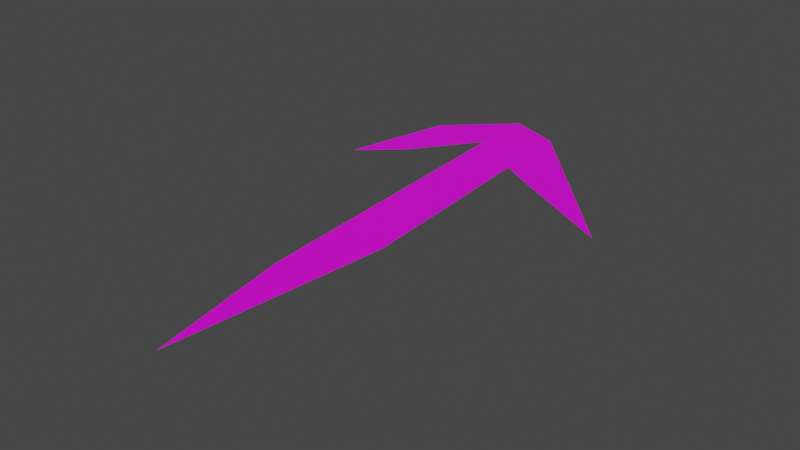 # Source: rock_scratch.blend  (saved by Blender 3.3.6; exported with 4.5.12 LTS)
import bpy
from mathutils import Matrix  # noqa: F401  (used for matrix-valued properties, if any)

bpy.ops.wm.read_factory_settings(use_empty=True)
scene = bpy.context.scene
scene.name = 'Scene'

# ---- collections
col_collection = bpy.data.collections.new('Collection'); scene.collection.children.link(col_collection)

# ---- images (referenced by path relative to the original .blend; pixels are not part of the script)
import os
ASSET_DIR = os.environ.get("B2B_ASSET_DIR", "")  # directory of the original .blend (textures are referenced by path, not embedded)
HERE = os.path.dirname(os.path.abspath(__file__))  # packed textures are extracted next to this script under _unpacked/

def load_image(name, relpath, width, height, colorspace="sRGB"):
    """Load a texture the original file referenced (path relative to the .blend, or extracted next to this script)."""
    p = next((c for c in (os.path.join(HERE, relpath), os.path.join(ASSET_DIR, relpath)) if relpath and os.path.exists(c)), "")
    if p:
        img = bpy.data.images.load(p, check_existing=True)
        img.name = name
    else:  # same state as the original file: an image datablock whose file is absent (Cycles renders it pink)
        img = bpy.data.images.new(name, width, height)
        img.source = "FILE"
        img.filepath = "//" + (relpath or name)
    img.colorspace_settings.name = colorspace
    return img
img_scratches_texture = load_image('Scratches texture', 'Scratches texture.png', 1024, 1024, 'sRGB')

# ---- materials (node trees are filled in below, after node groups)
mat_scratches_material = bpy.data.materials.new('Scratches material')
mat_scratches_material.use_transparent_shadow = False

# ---- material node trees
mat_scratches_material.use_nodes = True; mat_scratches_material.node_tree.nodes.clear()
_N = mat_scratches_material.node_tree.nodes; _L = mat_scratches_material.node_tree.links
n0 = _N.new('ShaderNodeBsdfPrincipled'); n0.name = 'Principled BSDF'; n0.location = (10, 300)
n0.distribution = 'GGX'
n0.subsurface_method = 'RANDOM_WALK_SKIN'
n0.inputs[3].default_value = 1.45
n0.inputs[27].default_value = (0.0, 0.0, 0.0, 1.0)
n0.inputs[28].default_value = 1.0
n1 = _N.new('ShaderNodeOutputMaterial'); n1.name = 'Material Output'; n1.location = (300, 300)
n2 = _N.new('ShaderNodeTexImage'); n2.name = 'Image Texture'; n2.location = (-280, 280)
n2.image = img_scratches_texture
_L.new(n0.outputs[0], n1.inputs[0])
_L.new(n2.outputs[0], n0.inputs[0])
n1.is_active_output = True

# ---- world
world_world = bpy.data.worlds.new('World'); scene.world = world_world
world_world.use_nodes = True; world_world.node_tree.nodes.clear()
_N = world_world.node_tree.nodes; _L = world_world.node_tree.links
n0 = _N.new('ShaderNodeOutputWorld'); n0.name = 'World Output'; n0.location = (300, 300)
n1 = _N.new('ShaderNodeBackground'); n1.name = 'Background'; n1.location = (10, 300)
n1.inputs[0].default_value = (0.05088, 0.05088, 0.05088, 1.0)
_L.new(n1.outputs[0], n0.inputs[0])
n0.is_active_output = True
world_world.color = (0.05088, 0.05088, 0.05088)
world_world.use_sun_shadow = False
world_world.sun_shadow_jitter_overblur = 0.0

# ---- meshes
me_plane = bpy.data.meshes.new('Plane')
me_plane.from_pydata([(-0.07133, -0.935, 1.192e-07), (-0.14, -0.5619, 1.192e-07), (-0.1895, 0.2562, 1.192e-07), (-0.3151, 0.08551, 1.192e-07), (-0.417, -0.003752, 1.192e-07), (-0.3494, 0.272, 1.192e-07), (-0.1902, 0.4224, 1.192e-07), (-0.05858, 0.3721, 1.192e-07), (0.3141, -0.03409, 1.192e-07), (0.06346, 0.09932, 1.192e-07), (-0.04542, 0.1597, 1.192e-07), (-0.008993, -0.3669, 1.192e-07)], [], [(11, 10, 2, 1), (1, 0, 11), (2, 10, 7, 6), (7, 10, 9), (7, 9, 8), (2, 6, 5, 3), (3, 5, 4)])
_uv = me_plane.uv_layers.new(name='UVMap')
_uv.uv.foreach_set('vector', [0.1579, 0.6577, 0.1273, 0.6586, 0.1209, 0.6508, 0.1684, 0.649, 0.1684, 0.649, 0.1904, 0.6508, 0.1579, 0.6577, 0.1209, 0.6508, 0.1273, 0.6586, 0.1149, 0.6591, 0.1113, 0.6518, 0.1149, 0.6591, 0.1273, 0.6586, 0.1314, 0.6646, 0.1149, 0.6591, 0.1314, 0.6646, 0.1405, 0.6783, 0.1209, 0.6508, 0.1113, 0.6518, 0.1191, 0.6417, 0.13, 0.6426, 0.13, 0.6426, 0.1191, 0.6417, 0.1346, 0.6362])
me_plane.materials.append(mat_scratches_material)
me_plane.update()

# ---- objects
ob_plane = bpy.data.objects.new('Plane', me_plane)

# ---- transforms, parenting, visibility, modifiers, constraints
ob_plane.location = (0.0, 0.0, 0.0)

# ---- collection membership
col_collection.objects.link(ob_plane)

# ---- scene / render settings (as saved in the file)
scene.frame_start = 1; scene.frame_end = 250; scene.frame_set(1)
scene.render.engine = 'BLENDER_EEVEE_NEXT'
scene.cycles.sampling_pattern = 'TABULATED_SOBOL'
scene.cycles.use_light_tree = False
scene.view_settings.view_transform = 'Filmic'
bpy.context.view_layer.update()

# ---- added for rendering (the .blend has no active camera and no usable light): camera, sun
cam_auto = bpy.data.cameras.new('AutoCamera')
cam_auto.lens = 50.0
cam_auto.sensor_width = 36.0
cam_auto.clip_end = 1000.0
ob_auto_camera = bpy.data.objects.new('AutoCamera', cam_auto)
scene.collection.objects.link(ob_auto_camera)
ob_auto_camera.location = (1.37503, -1.96806, 1.14117)
ob_auto_camera.rotation_euler = (1.09748, -7.21219e-08, 0.694738)
scene.camera = ob_auto_camera
light_auto_sun = bpy.data.lights.new('AutoSun', 'SUN')
light_auto_sun.energy = 3.0
light_auto_sun.angle = 0.0523599
ob_auto_sun = bpy.data.objects.new('AutoSun', light_auto_sun)
scene.collection.objects.link(ob_auto_sun)
ob_auto_sun.rotation_euler = (0.872665, 0.174533, 0.523599)
bpy.context.view_layer.update()
